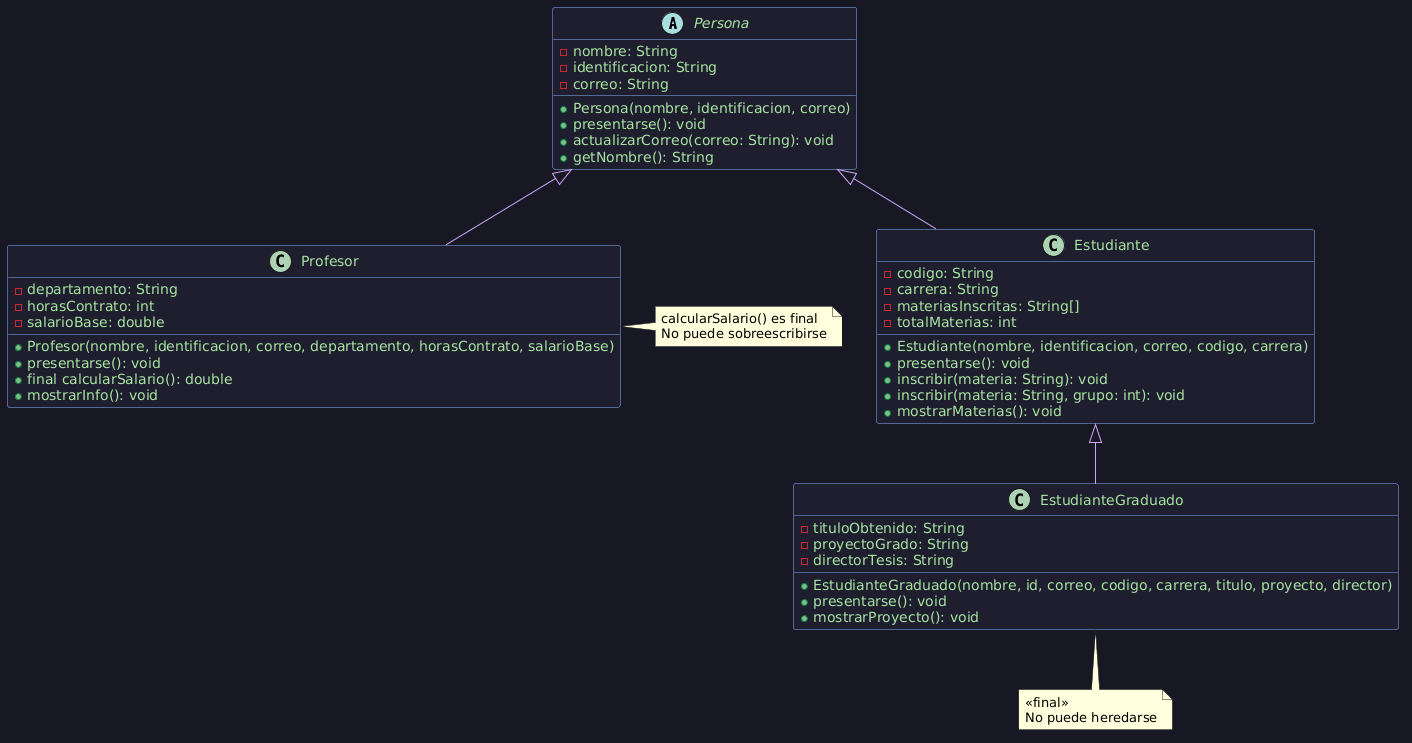

The diagram above was rendered by PlantUML. Its source (embedded in the PNG):
@startuml
skinparam classBackgroundColor #1e1e2e
skinparam classBorderColor #89b4fa
skinparam classArrowColor #cba6f7
skinparam classFontColor #cdd6f4
skinparam classAttributeFontColor #a6e3a1
skinparam classStereotypeFontColor #f38ba8
skinparam backgroundColor #181825

abstract class Persona {
  - nombre: String
  - identificacion: String
  - correo: String
  + Persona(nombre, identificacion, correo)
  + presentarse(): void
  + actualizarCorreo(correo: String): void
  + getNombre(): String
}

class Estudiante {
  - codigo: String
  - carrera: String
  - materiasInscritas: String[]
  - totalMaterias: int
  + Estudiante(nombre, identificacion, correo, codigo, carrera)
  + presentarse(): void
  + inscribir(materia: String): void
  + inscribir(materia: String, grupo: int): void
  + mostrarMaterias(): void
}

class EstudianteGraduado {
  - tituloObtenido: String
  - proyectoGrado: String
  - directorTesis: String
  + EstudianteGraduado(nombre, id, correo, codigo, carrera, titulo, proyecto, director)
  + presentarse(): void
  + mostrarProyecto(): void
}

class Profesor {
  - departamento: String
  - horasContrato: int
  - salarioBase: double
  + Profesor(nombre, identificacion, correo, departamento, horasContrato, salarioBase)
  + presentarse(): void
  + final calcularSalario(): double
  + mostrarInfo(): void
}

Persona <|-- Estudiante
Persona <|-- Profesor
Estudiante <|-- EstudianteGraduado

note bottom of EstudianteGraduado : <<final>>\nNo puede heredarse
note right of Profesor : calcularSalario() es final\nNo puede sobreescribirse
@enduml